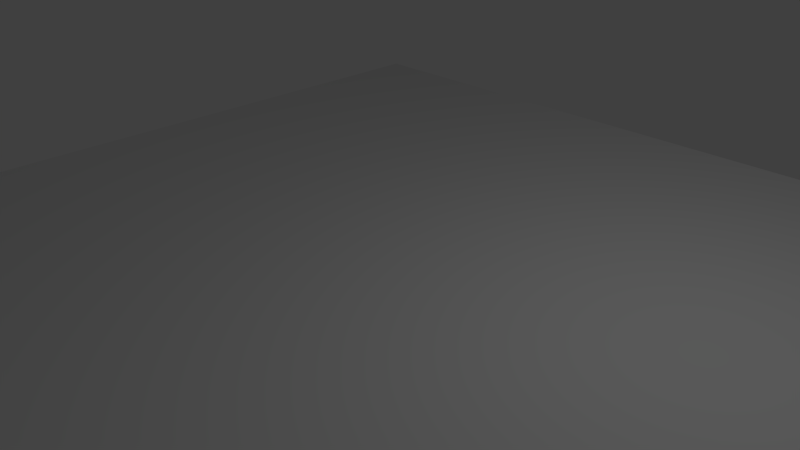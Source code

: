 # Source: road.blend  (saved by Blender 2.76.0; exported with 4.5.12 LTS)
import bpy
from mathutils import Matrix  # noqa: F401  (used for matrix-valued properties, if any)

bpy.ops.wm.read_factory_settings(use_empty=True)
scene = bpy.context.scene
scene.name = 'Scene'

# ---- collections
col_collection_1 = bpy.data.collections.new('Collection 1'); scene.collection.children.link(col_collection_1)

# ---- world
world_world = bpy.data.worlds.new('World'); scene.world = world_world
world_world.color = (0.05088, 0.05088, 0.05088)
world_world.use_sun_shadow = False
world_world.sun_shadow_jitter_overblur = 0.0
world_world.cycles.sampling_method = 'MANUAL'
world_world.cycles.sample_map_resolution = 256

# ---- cameras
cam_camera = bpy.data.cameras.new('Camera')
cam_camera.clip_end = 100.0
cam_camera.lens = 35.0
cam_camera.sensor_width = 32.0
cam_camera.sensor_height = 18.0
cam_camera.ortho_scale = 7.314
cam_camera.dof.focus_distance = 0.0
cam_camera.dof.aperture_fstop = 128.0

# ---- lights
light_lamp = bpy.data.lights.new('Lamp', 'POINT')
light_lamp.transmission_factor = 0.0
light_lamp.cutoff_distance = 30.0
light_lamp.energy = 100.0
light_lamp.shadow_buffer_clip_start = 1.001
light_lamp.shadow_soft_size = 0.1
light_lamp.shadow_maximum_resolution = 0.006
light_lamp.use_absolute_resolution = True
light_lamp.cycles.use_multiple_importance_sampling = False

# ---- meshes
me_plane = bpy.data.meshes.new('Plane')
me_plane.from_pydata([(-6.167, -6.167, 0.0), (6.167, -6.167, 0.0), (-6.167, 6.167, 0.0), (6.167, 6.167, 0.0)], [], [(0, 1, 3, 2)])
_uv = me_plane.uv_layers.new(name='UVMap')
_uv.uv.foreach_set('vector', [2.32e-07, 1.0, 0.0, 2.32e-07, 1.0, 0.0, 1.0, 1.0])
me_plane.use_remesh_preserve_volume = False
me_plane.use_remesh_preserve_attributes = False
me_plane.use_mirror_vertex_groups = False
me_plane.update()

# ---- objects
ob_plane = bpy.data.objects.new('Plane', me_plane)
ob_lamp = bpy.data.objects.new('Lamp', light_lamp)
ob_camera = bpy.data.objects.new('Camera', cam_camera)

# ---- transforms, parenting, visibility, modifiers, constraints
ob_plane.location = (0.0, 0.0, 0.0)
ob_plane.lineart.crease_threshold = 0.0
ob_lamp.location = (4.076, 1.005, 5.904)
ob_lamp.rotation_euler = (0.6503, 0.05522, 1.866)
ob_lamp.lock_rotations_4d = False
ob_lamp.empty_display_type = 'ARROWS'
ob_lamp.color = (0.0, 0.0, 0.0, 0.0)
ob_lamp.lineart.crease_threshold = 0.0
ob_camera.location = (7.481, -6.508, 5.344)
ob_camera.rotation_euler = (1.109, 0.01082, 0.8149)
ob_camera.lock_rotations_4d = False
ob_camera.empty_display_type = 'ARROWS'
ob_camera.color = (0.0, 0.0, 0.0, 0.0)
ob_camera.display_type = 'WIRE'
ob_camera.lineart.crease_threshold = 0.0

# ---- collection membership
col_collection_1.objects.link(ob_plane)
col_collection_1.objects.link(ob_lamp)
col_collection_1.objects.link(ob_camera)

# ---- scene / render settings (as saved in the file)
scene.camera = ob_camera
scene.frame_start = 1; scene.frame_end = 250; scene.frame_set(0)
scene.render.engine = 'BLENDER_EEVEE_NEXT'
scene.render.resolution_percentage = 50
scene.render.dither_intensity = 0.0
scene.cycles.use_denoising = False
scene.cycles.samples = 10
scene.cycles.sampling_pattern = 'TABULATED_SOBOL'
scene.cycles.light_sampling_threshold = 0.0
scene.cycles.use_adaptive_sampling = False
scene.cycles.use_light_tree = False
scene.cycles.blur_glossy = 0.0
scene.cycles.pixel_filter_type = 'GAUSSIAN'
scene.cycles.sample_clamp_indirect = 0.0
scene.view_settings.view_transform = 'Standard'
bpy.context.view_layer.update()
